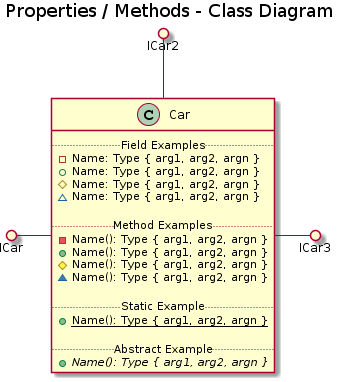

The diagram above was rendered by PlantUML. Its source (embedded in the PNG):
@startuml
title Properties / Methods - Class Diagram


skinparam componentStyle uml2
class Car {
  .. Field Examples ..
- Name: Type { arg1, arg2, argn }
+Name: Type { arg1, arg2, argn }
#Name: Type { arg1, arg2, argn }
~Name: Type { arg1, arg2, argn }

  .. Method Examples ..
-Name(): Type { arg1, arg2, argn }
+Name(): Type { arg1, arg2, argn }
#Name(): Type { arg1, arg2, argn }
~Name(): Type { arg1, arg2, argn }

  .. Static Example ..
+{static} Name(): Type { arg1, arg2, argn }

  .. Abstract Example ..
+{abstract} Name(): Type { arg1, arg2, argn }
}

class Car
ICar ()- Car
ICar2 ()-- Car
Car -() ICar3
@enduml